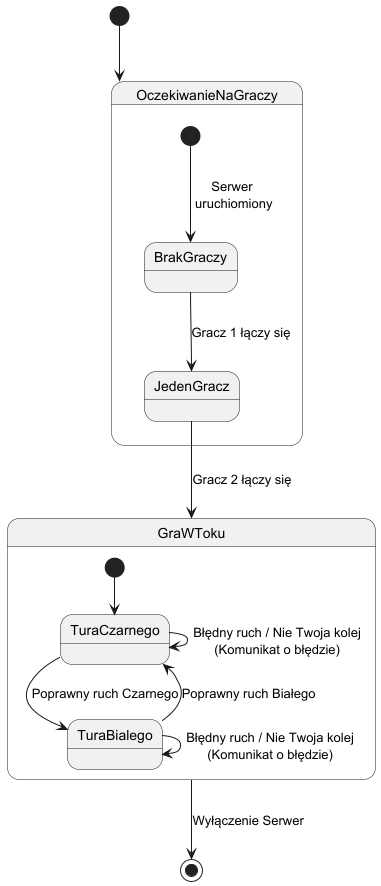

The diagram above was rendered by PlantUML. Its source (embedded in the PNG):
@startuml
[*] --> OczekiwanieNaGraczy

state OczekiwanieNaGraczy {
  [*] --> BrakGraczy : Serwer\n uruchiomiony
  BrakGraczy --> JedenGracz : Gracz 1 łączy się
  JedenGracz --> GraWToku : Gracz 2 łączy się
}

state GraWToku {
  [*] --> TuraCzarnego

  TuraCzarnego --> TuraBialego : Poprawny ruch Czarnego
  TuraBialego --> TuraCzarnego : Poprawny ruch Białego
  TuraCzarnego --> TuraCzarnego : Błędny ruch / Nie Twoja kolej\n(Komunikat o błędzie)
  TuraBialego --> TuraBialego : Błędny ruch / Nie Twoja kolej\n(Komunikat o błędzie)
}

GraWToku --> [*] : Wyłączenie Serwer

@enduml